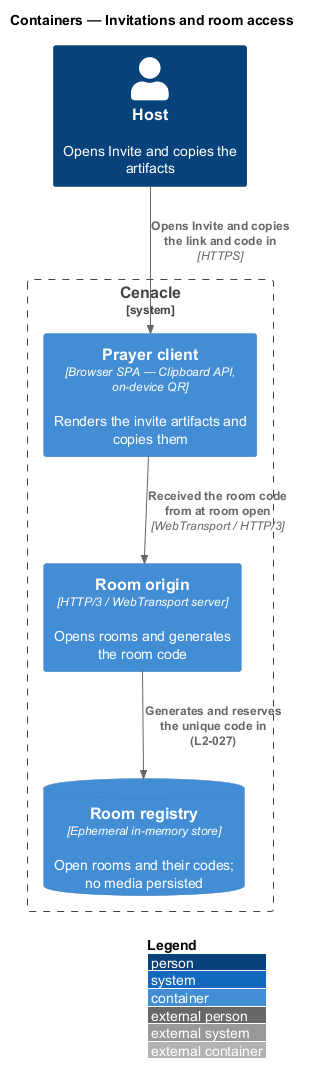

The diagram above was rendered by PlantUML. Its source (embedded in the PNG):
@startuml
!include <C4/C4_Container>
LAYOUT_WITH_LEGEND()
title Containers — Invitations and room access

Person(host, "Host", "Opens Invite and copies the artifacts")

System_Boundary(cenacle, "Cenacle") {
  Container(spa, "Prayer client", "Browser SPA — Clipboard API, on-device QR", "Renders the invite artifacts and copies them")
  Container(origin, "Room origin", "HTTP/3 / WebTransport server", "Opens rooms and generates the room code")
  ContainerDb(registry, "Room registry", "Ephemeral in-memory store", "Open rooms and their codes; no media persisted")
}

Rel(host, spa, "Opens Invite and copies the link and code in", "HTTPS")
Rel(spa, origin, "Received the room code from at room open", "WebTransport / HTTP/3")
Rel(origin, registry, "Generates and reserves the unique code in (L2-027)")
@enduml